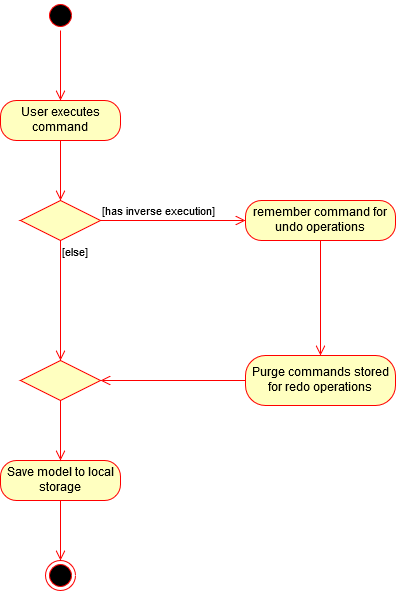

The diagram above was exported from draw.io. Its source (the exported page's mxGraphModel, read from the mxfile embedded in the PNG):
<mxGraphModel dx="555" dy="318" grid="1" gridSize="10" guides="1" tooltips="1" connect="1" arrows="1" fold="1" page="1" pageScale="1" pageWidth="850" pageHeight="1100" math="0" shadow="0">
  <root>
    <mxCell id="0" />
    <mxCell id="1" parent="0" />
    <mxCell id="qQlMxiETQ3ai978dSvo5-52" value="" style="edgeStyle=orthogonalEdgeStyle;rounded=1;orthogonalLoop=1;jettySize=auto;html=1;endArrow=open;endFill=0;endSize=8;strokeColor=#FF0000;entryX=0.5;entryY=0;entryDx=0;entryDy=0;" parent="1" source="qQlMxiETQ3ai978dSvo5-5" target="qQlMxiETQ3ai978dSvo5-53" edge="1">
      <mxGeometry relative="1" as="geometry">
        <mxPoint x="345" y="93" as="targetPoint" />
      </mxGeometry>
    </mxCell>
    <mxCell id="qQlMxiETQ3ai978dSvo5-5" value="" style="ellipse;html=1;shape=startState;fillColor=#000000;strokeColor=#ff0000;" parent="1" vertex="1">
      <mxGeometry x="330" width="30" height="30" as="geometry" />
    </mxCell>
    <mxCell id="qQlMxiETQ3ai978dSvo5-39" value="" style="ellipse;html=1;shape=endState;fillColor=#000000;strokeColor=#ff0000;" parent="1" vertex="1">
      <mxGeometry x="330" y="560" width="30" height="30" as="geometry" />
    </mxCell>
    <mxCell id="qQlMxiETQ3ai978dSvo5-53" value="User executes command" style="rounded=1;whiteSpace=wrap;html=1;arcSize=40;fontColor=#000000;fillColor=#ffffc0;strokeColor=#ff0000;" parent="1" vertex="1">
      <mxGeometry x="285" y="100" width="120" height="40" as="geometry" />
    </mxCell>
    <mxCell id="qQlMxiETQ3ai978dSvo5-54" value="" style="edgeStyle=orthogonalEdgeStyle;html=1;verticalAlign=bottom;endArrow=open;endSize=8;strokeColor=#ff0000;entryX=0.5;entryY=0;entryDx=0;entryDy=0;" parent="1" source="qQlMxiETQ3ai978dSvo5-53" target="qQlMxiETQ3ai978dSvo5-56" edge="1">
      <mxGeometry relative="1" as="geometry">
        <mxPoint x="345" y="200" as="targetPoint" />
      </mxGeometry>
    </mxCell>
    <mxCell id="qQlMxiETQ3ai978dSvo5-56" value="" style="rhombus;whiteSpace=wrap;html=1;fillColor=#ffffc0;strokeColor=#ff0000;" parent="1" vertex="1">
      <mxGeometry x="305" y="200" width="80" height="40" as="geometry" />
    </mxCell>
    <mxCell id="uCnfxD9QPE385RMnO-8S-3" value="" style="rhombus;whiteSpace=wrap;html=1;fillColor=#ffffc0;strokeColor=#ff0000;" vertex="1" parent="1">
      <mxGeometry x="305" y="360" width="80" height="40" as="geometry" />
    </mxCell>
    <mxCell id="qQlMxiETQ3ai978dSvo5-57" value="[has inverse execution]" style="edgeStyle=orthogonalEdgeStyle;html=1;align=left;verticalAlign=bottom;endArrow=open;endSize=8;strokeColor=#ff0000;" parent="1" source="qQlMxiETQ3ai978dSvo5-56" edge="1">
      <mxGeometry x="-1" relative="1" as="geometry">
        <mxPoint x="530" y="220" as="targetPoint" />
      </mxGeometry>
    </mxCell>
    <mxCell id="qQlMxiETQ3ai978dSvo5-58" value="[else]" style="edgeStyle=orthogonalEdgeStyle;html=1;align=left;verticalAlign=top;endArrow=open;endSize=8;strokeColor=#ff0000;" parent="1" source="qQlMxiETQ3ai978dSvo5-56" edge="1">
      <mxGeometry x="-1" relative="1" as="geometry">
        <mxPoint x="345" y="360" as="targetPoint" />
        <Array as="points">
          <mxPoint x="345" y="300" />
          <mxPoint x="345" y="300" />
        </Array>
      </mxGeometry>
    </mxCell>
    <mxCell id="qQlMxiETQ3ai978dSvo5-60" value="Save model to local storage" style="rounded=1;whiteSpace=wrap;html=1;arcSize=40;fontColor=#000000;fillColor=#ffffc0;strokeColor=#ff0000;" parent="1" vertex="1">
      <mxGeometry x="285" y="460" width="120" height="40" as="geometry" />
    </mxCell>
    <mxCell id="qQlMxiETQ3ai978dSvo5-61" value="" style="edgeStyle=orthogonalEdgeStyle;html=1;verticalAlign=bottom;endArrow=open;endSize=8;strokeColor=#ff0000;entryX=0.5;entryY=0;entryDx=0;entryDy=0;exitX=0.5;exitY=1;exitDx=0;exitDy=0;" parent="1" source="qQlMxiETQ3ai978dSvo5-60" edge="1" target="qQlMxiETQ3ai978dSvo5-39">
      <mxGeometry relative="1" as="geometry">
        <mxPoint x="345" y="450" as="targetPoint" />
        <mxPoint x="345" y="385" as="sourcePoint" />
      </mxGeometry>
    </mxCell>
    <mxCell id="qQlMxiETQ3ai978dSvo5-66" value="" style="edgeStyle=orthogonalEdgeStyle;rounded=1;orthogonalLoop=1;jettySize=auto;html=1;endArrow=open;endFill=0;endSize=8;strokeColor=#FF0000;" parent="1" source="qQlMxiETQ3ai978dSvo5-62" target="qQlMxiETQ3ai978dSvo5-64" edge="1">
      <mxGeometry relative="1" as="geometry" />
    </mxCell>
    <mxCell id="qQlMxiETQ3ai978dSvo5-62" value="remember command for undo operations" style="rounded=1;whiteSpace=wrap;html=1;arcSize=40;fontColor=#000000;fillColor=#ffffc0;strokeColor=#ff0000;" parent="1" vertex="1">
      <mxGeometry x="530" y="200" width="150" height="40" as="geometry" />
    </mxCell>
    <mxCell id="qQlMxiETQ3ai978dSvo5-68" value="" style="edgeStyle=orthogonalEdgeStyle;rounded=1;orthogonalLoop=1;jettySize=auto;html=1;endArrow=open;endFill=0;endSize=8;strokeColor=#FF0000;entryX=1;entryY=0.5;entryDx=0;entryDy=0;" parent="1" source="qQlMxiETQ3ai978dSvo5-64" target="uCnfxD9QPE385RMnO-8S-3" edge="1">
      <mxGeometry relative="1" as="geometry">
        <mxPoint x="450" y="340" as="targetPoint" />
      </mxGeometry>
    </mxCell>
    <mxCell id="qQlMxiETQ3ai978dSvo5-64" value="Purge commands stored for redo operations" style="rounded=1;whiteSpace=wrap;html=1;arcSize=40;fontColor=#000000;fillColor=#ffffc0;strokeColor=#ff0000;" parent="1" vertex="1">
      <mxGeometry x="530" y="355" width="150" height="50" as="geometry" />
    </mxCell>
    <mxCell id="uCnfxD9QPE385RMnO-8S-6" value="" style="edgeStyle=orthogonalEdgeStyle;html=1;verticalAlign=bottom;endArrow=open;endSize=8;strokeColor=#ff0000;entryX=0.5;entryY=0;entryDx=0;entryDy=0;exitX=0.5;exitY=1;exitDx=0;exitDy=0;" edge="1" parent="1" source="uCnfxD9QPE385RMnO-8S-3" target="qQlMxiETQ3ai978dSvo5-60">
      <mxGeometry relative="1" as="geometry">
        <mxPoint x="355" y="570" as="targetPoint" />
        <mxPoint x="355" y="500" as="sourcePoint" />
        <Array as="points">
          <mxPoint x="345" y="440" />
          <mxPoint x="345" y="440" />
        </Array>
      </mxGeometry>
    </mxCell>
  </root>
</mxGraphModel>